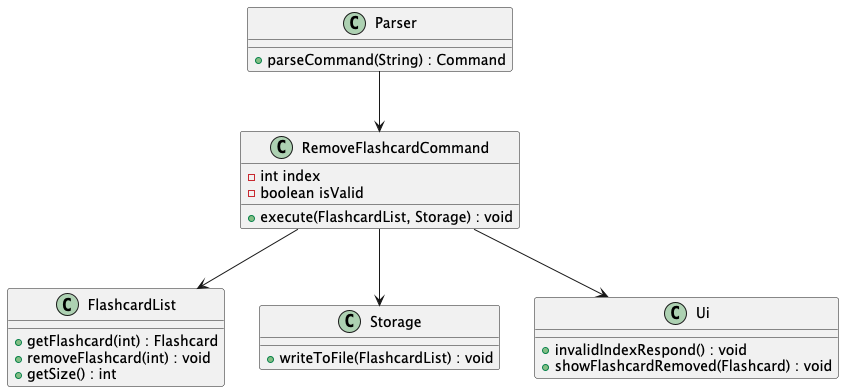

The diagram above was rendered by PlantUML. Its source (embedded in the PNG):
@startuml
class Parser {
  + parseCommand(String) : Command
}

class RemoveFlashcardCommand {
  - int index
  - boolean isValid
  + execute(FlashcardList, Storage) : void
}

class FlashcardList {
  + getFlashcard(int) : Flashcard
  + removeFlashcard(int) : void
  + getSize() : int
}

class Storage {
  + writeToFile(FlashcardList) : void
}

class Ui {
  + invalidIndexRespond() : void
  + showFlashcardRemoved(Flashcard) : void
}

Parser --> RemoveFlashcardCommand
RemoveFlashcardCommand --> FlashcardList
RemoveFlashcardCommand --> Storage
RemoveFlashcardCommand --> Ui
@enduml